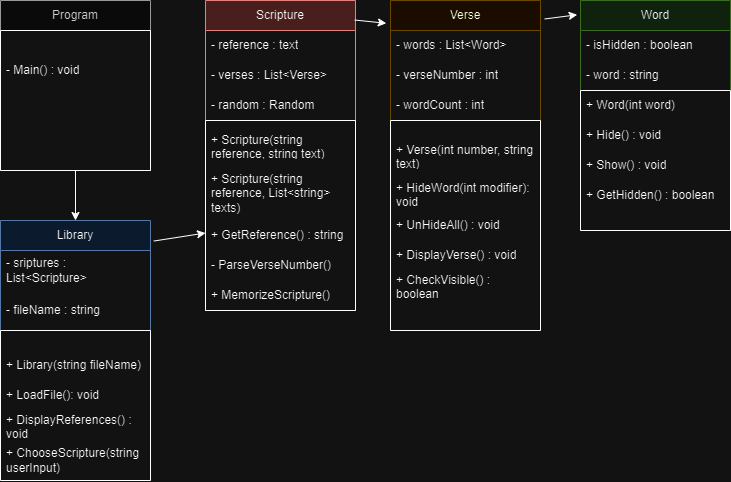

The diagram above was exported from draw.io. Its source (the exported page's mxGraphModel, read from the mxfile embedded in the PNG):
<mxGraphModel dx="1195" dy="615" grid="1" gridSize="10" guides="1" tooltips="1" connect="1" arrows="1" fold="1" page="1" pageScale="1" pageWidth="850" pageHeight="1100" math="0" shadow="0">
  <root>
    <mxCell id="0" />
    <mxCell id="1" parent="0" />
    <mxCell id="NV2g3h9rOnJQ4CzgZ-2I-9" value="Verse" style="swimlane;fontStyle=0;childLayout=stackLayout;horizontal=1;startSize=30;horizontalStack=0;resizeParent=1;resizeParentMax=0;resizeLast=0;collapsible=1;marginBottom=0;whiteSpace=wrap;html=1;fillColor=#fff2cc;strokeColor=#d6b656;" parent="1" vertex="1">
      <mxGeometry x="460" y="20" width="150" height="330" as="geometry">
        <mxRectangle x="450" y="105" width="70" height="30" as="alternateBounds" />
      </mxGeometry>
    </mxCell>
    <mxCell id="NV2g3h9rOnJQ4CzgZ-2I-10" value="- words : List&amp;lt;Word&amp;gt;" style="text;strokeColor=none;fillColor=none;align=left;verticalAlign=middle;spacingLeft=4;spacingRight=4;overflow=hidden;points=[[0,0.5],[1,0.5]];portConstraint=eastwest;rotatable=0;whiteSpace=wrap;html=1;" parent="NV2g3h9rOnJQ4CzgZ-2I-9" vertex="1">
      <mxGeometry y="30" width="150" height="30" as="geometry" />
    </mxCell>
    <mxCell id="uiVJiH5TNfS1VUEGus9V-26" value="- verseNumber : int" style="text;strokeColor=none;fillColor=none;align=left;verticalAlign=middle;spacingLeft=4;spacingRight=4;overflow=hidden;points=[[0,0.5],[1,0.5]];portConstraint=eastwest;rotatable=0;whiteSpace=wrap;html=1;" vertex="1" parent="NV2g3h9rOnJQ4CzgZ-2I-9">
      <mxGeometry y="60" width="150" height="30" as="geometry" />
    </mxCell>
    <mxCell id="NV2g3h9rOnJQ4CzgZ-2I-12" value="- wordCount : int" style="text;strokeColor=none;fillColor=none;align=left;verticalAlign=middle;spacingLeft=4;spacingRight=4;overflow=hidden;points=[[0,0.5],[1,0.5]];portConstraint=eastwest;rotatable=0;whiteSpace=wrap;html=1;" parent="NV2g3h9rOnJQ4CzgZ-2I-9" vertex="1">
      <mxGeometry y="90" width="150" height="30" as="geometry" />
    </mxCell>
    <mxCell id="NV2g3h9rOnJQ4CzgZ-2I-17" value="" style="swimlane;startSize=0;" parent="NV2g3h9rOnJQ4CzgZ-2I-9" vertex="1">
      <mxGeometry y="120" width="150" height="210" as="geometry">
        <mxRectangle y="120" width="150" height="40" as="alternateBounds" />
      </mxGeometry>
    </mxCell>
    <mxCell id="NV2g3h9rOnJQ4CzgZ-2I-36" value="+ Verse(int number, string text)" style="text;strokeColor=none;fillColor=none;align=left;verticalAlign=middle;spacingLeft=4;spacingRight=4;overflow=hidden;points=[[0,0.5],[1,0.5]];portConstraint=eastwest;rotatable=0;whiteSpace=wrap;html=1;" parent="NV2g3h9rOnJQ4CzgZ-2I-17" vertex="1">
      <mxGeometry y="20" width="150" height="30" as="geometry" />
    </mxCell>
    <mxCell id="NV2g3h9rOnJQ4CzgZ-2I-37" value="+ HideWord(int modifier): void" style="text;strokeColor=none;fillColor=none;align=left;verticalAlign=middle;spacingLeft=4;spacingRight=4;overflow=hidden;points=[[0,0.5],[1,0.5]];portConstraint=eastwest;rotatable=0;whiteSpace=wrap;html=1;" parent="NV2g3h9rOnJQ4CzgZ-2I-17" vertex="1">
      <mxGeometry y="57.5" width="150" height="30" as="geometry" />
    </mxCell>
    <mxCell id="NV2g3h9rOnJQ4CzgZ-2I-43" value="+ UnHideAll() : void" style="text;strokeColor=none;fillColor=none;align=left;verticalAlign=middle;spacingLeft=4;spacingRight=4;overflow=hidden;points=[[0,0.5],[1,0.5]];portConstraint=eastwest;rotatable=0;whiteSpace=wrap;html=1;" parent="NV2g3h9rOnJQ4CzgZ-2I-17" vertex="1">
      <mxGeometry y="90" width="150" height="30" as="geometry" />
    </mxCell>
    <mxCell id="uiVJiH5TNfS1VUEGus9V-1" value="+ DisplayVerse() : void" style="text;strokeColor=none;fillColor=none;align=left;verticalAlign=middle;spacingLeft=4;spacingRight=4;overflow=hidden;points=[[0,0.5],[1,0.5]];portConstraint=eastwest;rotatable=0;whiteSpace=wrap;html=1;" vertex="1" parent="NV2g3h9rOnJQ4CzgZ-2I-17">
      <mxGeometry y="120" width="150" height="30" as="geometry" />
    </mxCell>
    <mxCell id="NV2g3h9rOnJQ4CzgZ-2I-41" value="+ CheckVisible() : boolean" style="text;strokeColor=none;fillColor=none;align=left;verticalAlign=middle;spacingLeft=4;spacingRight=4;overflow=hidden;points=[[0,0.5],[1,0.5]];portConstraint=eastwest;rotatable=0;whiteSpace=wrap;html=1;" parent="NV2g3h9rOnJQ4CzgZ-2I-17" vertex="1">
      <mxGeometry y="150" width="150" height="30" as="geometry" />
    </mxCell>
    <mxCell id="NV2g3h9rOnJQ4CzgZ-2I-18" value="Word" style="swimlane;fontStyle=0;childLayout=stackLayout;horizontal=1;startSize=30;horizontalStack=0;resizeParent=1;resizeParentMax=0;resizeLast=0;collapsible=1;marginBottom=0;whiteSpace=wrap;html=1;fillColor=#d5e8d4;strokeColor=#82b366;" parent="1" vertex="1">
      <mxGeometry x="650" y="20" width="150" height="230" as="geometry">
        <mxRectangle x="660" y="100" width="70" height="30" as="alternateBounds" />
      </mxGeometry>
    </mxCell>
    <mxCell id="NV2g3h9rOnJQ4CzgZ-2I-19" value="- isHidden : boolean" style="text;strokeColor=none;fillColor=none;align=left;verticalAlign=middle;spacingLeft=4;spacingRight=4;overflow=hidden;points=[[0,0.5],[1,0.5]];portConstraint=eastwest;rotatable=0;whiteSpace=wrap;html=1;" parent="NV2g3h9rOnJQ4CzgZ-2I-18" vertex="1">
      <mxGeometry y="30" width="150" height="30" as="geometry" />
    </mxCell>
    <mxCell id="NV2g3h9rOnJQ4CzgZ-2I-20" value="- word : string" style="text;strokeColor=none;fillColor=none;align=left;verticalAlign=middle;spacingLeft=4;spacingRight=4;overflow=hidden;points=[[0,0.5],[1,0.5]];portConstraint=eastwest;rotatable=0;whiteSpace=wrap;html=1;" parent="NV2g3h9rOnJQ4CzgZ-2I-18" vertex="1">
      <mxGeometry y="60" width="150" height="30" as="geometry" />
    </mxCell>
    <mxCell id="NV2g3h9rOnJQ4CzgZ-2I-22" value="" style="swimlane;startSize=0;" parent="NV2g3h9rOnJQ4CzgZ-2I-18" vertex="1">
      <mxGeometry y="90" width="150" height="140" as="geometry" />
    </mxCell>
    <mxCell id="OM2NfxO3NZG2Vu6nmJhb-1" value="+ Word(int word)" style="text;strokeColor=none;fillColor=none;align=left;verticalAlign=middle;spacingLeft=4;spacingRight=4;overflow=hidden;points=[[0,0.5],[1,0.5]];portConstraint=eastwest;rotatable=0;whiteSpace=wrap;html=1;" parent="NV2g3h9rOnJQ4CzgZ-2I-22" vertex="1">
      <mxGeometry width="150" height="30" as="geometry" />
    </mxCell>
    <mxCell id="OM2NfxO3NZG2Vu6nmJhb-2" value="+ Hide() : void" style="text;strokeColor=none;fillColor=none;align=left;verticalAlign=middle;spacingLeft=4;spacingRight=4;overflow=hidden;points=[[0,0.5],[1,0.5]];portConstraint=eastwest;rotatable=0;whiteSpace=wrap;html=1;" parent="NV2g3h9rOnJQ4CzgZ-2I-22" vertex="1">
      <mxGeometry y="30" width="150" height="30" as="geometry" />
    </mxCell>
    <mxCell id="OM2NfxO3NZG2Vu6nmJhb-3" value="+ Show() : void" style="text;strokeColor=none;fillColor=none;align=left;verticalAlign=middle;spacingLeft=4;spacingRight=4;overflow=hidden;points=[[0,0.5],[1,0.5]];portConstraint=eastwest;rotatable=0;whiteSpace=wrap;html=1;" parent="NV2g3h9rOnJQ4CzgZ-2I-22" vertex="1">
      <mxGeometry y="60" width="150" height="30" as="geometry" />
    </mxCell>
    <mxCell id="OM2NfxO3NZG2Vu6nmJhb-4" value="+ GetHidden() : boolean" style="text;strokeColor=none;fillColor=none;align=left;verticalAlign=middle;spacingLeft=4;spacingRight=4;overflow=hidden;points=[[0,0.5],[1,0.5]];portConstraint=eastwest;rotatable=0;whiteSpace=wrap;html=1;" parent="NV2g3h9rOnJQ4CzgZ-2I-22" vertex="1">
      <mxGeometry y="90" width="150" height="30" as="geometry" />
    </mxCell>
    <mxCell id="NV2g3h9rOnJQ4CzgZ-2I-23" value="Scripture" style="swimlane;fontStyle=0;childLayout=stackLayout;horizontal=1;startSize=30;horizontalStack=0;resizeParent=1;resizeParentMax=0;resizeLast=0;collapsible=1;marginBottom=0;whiteSpace=wrap;html=1;fillColor=#f8cecc;strokeColor=#b85450;" parent="1" vertex="1">
      <mxGeometry x="275" y="20" width="150" height="310" as="geometry" />
    </mxCell>
    <mxCell id="NV2g3h9rOnJQ4CzgZ-2I-24" value="- reference : text" style="text;strokeColor=none;fillColor=none;align=left;verticalAlign=middle;spacingLeft=4;spacingRight=4;overflow=hidden;points=[[0,0.5],[1,0.5]];portConstraint=eastwest;rotatable=0;whiteSpace=wrap;html=1;" parent="NV2g3h9rOnJQ4CzgZ-2I-23" vertex="1">
      <mxGeometry y="30" width="150" height="30" as="geometry" />
    </mxCell>
    <mxCell id="uiVJiH5TNfS1VUEGus9V-3" value="- verses : List&amp;lt;Verse&amp;gt;&lt;span style=&quot;color: rgba(0, 0, 0, 0); font-family: monospace; font-size: 0px; text-wrap: nowrap;&quot;&gt;%3CmxGraphModel%3E%3Croot%3E%3CmxCell%20id%3D%220%22%2F%3E%3CmxCell%20id%3D%221%22%20parent%3D%220%22%2F%3E%3CmxCell%20id%3D%222%22%20value%3D%22%2BScripture(string%20reference%2C%20string%20text)%22%20style%3D%22text%3BstrokeColor%3Dnone%3BfillColor%3Dnone%3Balign%3Dleft%3BverticalAlign%3Dmiddle%3BspacingLeft%3D4%3BspacingRight%3D4%3Boverflow%3Dhidden%3Bpoints%3D%5B%5B0%2C0.5%5D%2C%5B1%2C0.5%5D%5D%3BportConstraint%3Deastwest%3Brotatable%3D0%3BwhiteSpace%3Dwrap%3Bhtml%3D1%3B%22%20vertex%3D%221%22%20parent%3D%221%22%3E%3CmxGeometry%20x%3D%22290%22%20y%3D%22140%22%20width%3D%22150%22%20height%3D%2230%22%20as%3D%22geometry%22%2F%3E%3C%2FmxCell%3E%3C%2Froot%3E%3C%2FmxGraphModel%3E&lt;/span&gt;" style="text;strokeColor=none;fillColor=none;align=left;verticalAlign=middle;spacingLeft=4;spacingRight=4;overflow=hidden;points=[[0,0.5],[1,0.5]];portConstraint=eastwest;rotatable=0;whiteSpace=wrap;html=1;" vertex="1" parent="NV2g3h9rOnJQ4CzgZ-2I-23">
      <mxGeometry y="60" width="150" height="30" as="geometry" />
    </mxCell>
    <mxCell id="NV2g3h9rOnJQ4CzgZ-2I-25" value="- random : Random&lt;span style=&quot;color: rgba(0, 0, 0, 0); font-family: monospace; font-size: 0px; text-wrap: nowrap;&quot;&gt;%3CmxGraphModel%3E%3Croot%3E%3CmxCell%20id%3D%220%22%2F%3E%3CmxCell%20id%3D%221%22%20parent%3D%220%22%2F%3E%3CmxCell%20id%3D%222%22%20value%3D%22%2BScripture(string%20reference%2C%20string%20text)%22%20style%3D%22text%3BstrokeColor%3Dnone%3BfillColor%3Dnone%3Balign%3Dleft%3BverticalAlign%3Dmiddle%3BspacingLeft%3D4%3BspacingRight%3D4%3Boverflow%3Dhidden%3Bpoints%3D%5B%5B0%2C0.5%5D%2C%5B1%2C0.5%5D%5D%3BportConstraint%3Deastwest%3Brotatable%3D0%3BwhiteSpace%3Dwrap%3Bhtml%3D1%3B%22%20vertex%3D%221%22%20parent%3D%221%22%3E%3CmxGeometry%20x%3D%22290%22%20y%3D%22140%22%20width%3D%22150%22%20height%3D%2230%22%20as%3D%22geometry%22%2F%3E%3C%2FmxCell%3E%3C%2Froot%3E%3C%2FmxGraphModel%3E&lt;/span&gt;" style="text;strokeColor=none;fillColor=none;align=left;verticalAlign=middle;spacingLeft=4;spacingRight=4;overflow=hidden;points=[[0,0.5],[1,0.5]];portConstraint=eastwest;rotatable=0;whiteSpace=wrap;html=1;" parent="NV2g3h9rOnJQ4CzgZ-2I-23" vertex="1">
      <mxGeometry y="90" width="150" height="30" as="geometry" />
    </mxCell>
    <mxCell id="NV2g3h9rOnJQ4CzgZ-2I-27" value="" style="swimlane;startSize=0;" parent="NV2g3h9rOnJQ4CzgZ-2I-23" vertex="1">
      <mxGeometry y="120" width="150" height="190" as="geometry" />
    </mxCell>
    <mxCell id="NV2g3h9rOnJQ4CzgZ-2I-40" value="+ Scripture(string reference, string text)" style="text;strokeColor=none;fillColor=none;align=left;verticalAlign=middle;spacingLeft=4;spacingRight=4;overflow=hidden;points=[[0,0.5],[1,0.5]];portConstraint=eastwest;rotatable=0;whiteSpace=wrap;html=1;" parent="NV2g3h9rOnJQ4CzgZ-2I-27" vertex="1">
      <mxGeometry y="10" width="150" height="30" as="geometry" />
    </mxCell>
    <mxCell id="uiVJiH5TNfS1VUEGus9V-2" value="+ Scripture(string reference, List&amp;lt;string&amp;gt; texts)" style="text;strokeColor=none;fillColor=none;align=left;verticalAlign=middle;spacingLeft=4;spacingRight=4;overflow=hidden;points=[[0,0.5],[1,0.5]];portConstraint=eastwest;rotatable=0;whiteSpace=wrap;html=1;" vertex="1" parent="NV2g3h9rOnJQ4CzgZ-2I-27">
      <mxGeometry y="45" width="150" height="55" as="geometry" />
    </mxCell>
    <mxCell id="NV2g3h9rOnJQ4CzgZ-2I-42" value="+ GetReference() : string" style="text;strokeColor=none;fillColor=none;align=left;verticalAlign=middle;spacingLeft=4;spacingRight=4;overflow=hidden;points=[[0,0.5],[1,0.5]];portConstraint=eastwest;rotatable=0;whiteSpace=wrap;html=1;" parent="NV2g3h9rOnJQ4CzgZ-2I-27" vertex="1">
      <mxGeometry y="100" width="150" height="30" as="geometry" />
    </mxCell>
    <mxCell id="OM2NfxO3NZG2Vu6nmJhb-5" value="- ParseVerseNumber()" style="text;strokeColor=none;fillColor=none;align=left;verticalAlign=middle;spacingLeft=4;spacingRight=4;overflow=hidden;points=[[0,0.5],[1,0.5]];portConstraint=eastwest;rotatable=0;whiteSpace=wrap;html=1;" parent="NV2g3h9rOnJQ4CzgZ-2I-27" vertex="1">
      <mxGeometry y="130" width="150" height="30" as="geometry" />
    </mxCell>
    <mxCell id="uiVJiH5TNfS1VUEGus9V-22" value="+ MemorizeScripture()" style="text;strokeColor=none;fillColor=none;align=left;verticalAlign=middle;spacingLeft=4;spacingRight=4;overflow=hidden;points=[[0,0.5],[1,0.5]];portConstraint=eastwest;rotatable=0;whiteSpace=wrap;html=1;" vertex="1" parent="NV2g3h9rOnJQ4CzgZ-2I-27">
      <mxGeometry y="160" width="150" height="30" as="geometry" />
    </mxCell>
    <mxCell id="NV2g3h9rOnJQ4CzgZ-2I-30" value="Program" style="swimlane;fontStyle=0;childLayout=stackLayout;horizontal=1;startSize=30;horizontalStack=0;resizeParent=1;resizeParentMax=0;resizeLast=0;collapsible=1;marginBottom=0;whiteSpace=wrap;html=1;fillColor=#f5f5f5;strokeColor=#666666;fontColor=#333333;" parent="1" vertex="1">
      <mxGeometry x="70" y="20" width="150" height="170" as="geometry" />
    </mxCell>
    <mxCell id="NV2g3h9rOnJQ4CzgZ-2I-34" value="" style="swimlane;startSize=0;" parent="NV2g3h9rOnJQ4CzgZ-2I-30" vertex="1">
      <mxGeometry y="30" width="150" height="140" as="geometry" />
    </mxCell>
    <mxCell id="NV2g3h9rOnJQ4CzgZ-2I-76" value="- Main() : void" style="text;strokeColor=none;fillColor=none;align=left;verticalAlign=middle;spacingLeft=4;spacingRight=4;overflow=hidden;points=[[0,0.5],[1,0.5]];portConstraint=eastwest;rotatable=0;whiteSpace=wrap;html=1;" parent="NV2g3h9rOnJQ4CzgZ-2I-34" vertex="1">
      <mxGeometry y="25" width="150" height="30" as="geometry" />
    </mxCell>
    <mxCell id="NV2g3h9rOnJQ4CzgZ-2I-45" value="" style="endArrow=classic;html=1;rounded=0;exitX=0.5;exitY=1;exitDx=0;exitDy=0;entryX=0.5;entryY=0;entryDx=0;entryDy=0;" parent="1" source="NV2g3h9rOnJQ4CzgZ-2I-34" target="uiVJiH5TNfS1VUEGus9V-4" edge="1">
      <mxGeometry width="50" height="50" relative="1" as="geometry">
        <mxPoint x="370" y="440" as="sourcePoint" />
        <mxPoint x="420" y="390" as="targetPoint" />
      </mxGeometry>
    </mxCell>
    <mxCell id="NV2g3h9rOnJQ4CzgZ-2I-46" value="" style="endArrow=classic;html=1;rounded=0;exitX=0.995;exitY=0.063;exitDx=0;exitDy=0;exitPerimeter=0;entryX=-0.028;entryY=0.069;entryDx=0;entryDy=0;entryPerimeter=0;" parent="1" source="NV2g3h9rOnJQ4CzgZ-2I-23" target="NV2g3h9rOnJQ4CzgZ-2I-9" edge="1">
      <mxGeometry width="50" height="50" relative="1" as="geometry">
        <mxPoint x="500" y="440" as="sourcePoint" />
        <mxPoint x="550" y="390" as="targetPoint" />
      </mxGeometry>
    </mxCell>
    <mxCell id="NV2g3h9rOnJQ4CzgZ-2I-47" value="" style="endArrow=classic;html=1;rounded=0;exitX=1.028;exitY=0.056;exitDx=0;exitDy=0;exitPerimeter=0;entryX=-0.022;entryY=0.062;entryDx=0;entryDy=0;entryPerimeter=0;" parent="1" source="NV2g3h9rOnJQ4CzgZ-2I-9" target="NV2g3h9rOnJQ4CzgZ-2I-18" edge="1">
      <mxGeometry width="50" height="50" relative="1" as="geometry">
        <mxPoint x="500" y="440" as="sourcePoint" />
        <mxPoint x="550" y="390" as="targetPoint" />
      </mxGeometry>
    </mxCell>
    <mxCell id="uiVJiH5TNfS1VUEGus9V-4" value="Library" style="swimlane;fontStyle=0;childLayout=stackLayout;horizontal=1;startSize=30;horizontalStack=0;resizeParent=1;resizeParentMax=0;resizeLast=0;collapsible=1;marginBottom=0;whiteSpace=wrap;html=1;fillColor=#dae8fc;strokeColor=#6c8ebf;" vertex="1" parent="1">
      <mxGeometry x="70" y="240" width="150" height="260" as="geometry">
        <mxRectangle x="660" y="100" width="70" height="30" as="alternateBounds" />
      </mxGeometry>
    </mxCell>
    <mxCell id="uiVJiH5TNfS1VUEGus9V-23" value="- sriptures : List&amp;lt;Scripture&amp;gt;" style="text;strokeColor=none;fillColor=none;align=left;verticalAlign=middle;spacingLeft=4;spacingRight=4;overflow=hidden;points=[[0,0.5],[1,0.5]];portConstraint=eastwest;rotatable=0;whiteSpace=wrap;html=1;" vertex="1" parent="uiVJiH5TNfS1VUEGus9V-4">
      <mxGeometry y="30" width="150" height="40" as="geometry" />
    </mxCell>
    <mxCell id="uiVJiH5TNfS1VUEGus9V-5" value="- fileName : string" style="text;strokeColor=none;fillColor=none;align=left;verticalAlign=middle;spacingLeft=4;spacingRight=4;overflow=hidden;points=[[0,0.5],[1,0.5]];portConstraint=eastwest;rotatable=0;whiteSpace=wrap;html=1;" vertex="1" parent="uiVJiH5TNfS1VUEGus9V-4">
      <mxGeometry y="70" width="150" height="40" as="geometry" />
    </mxCell>
    <mxCell id="uiVJiH5TNfS1VUEGus9V-7" value="" style="swimlane;startSize=0;" vertex="1" parent="uiVJiH5TNfS1VUEGus9V-4">
      <mxGeometry y="110" width="150" height="150" as="geometry" />
    </mxCell>
    <mxCell id="uiVJiH5TNfS1VUEGus9V-8" value="+ Library(string fileName)" style="text;strokeColor=none;fillColor=none;align=left;verticalAlign=middle;spacingLeft=4;spacingRight=4;overflow=hidden;points=[[0,0.5],[1,0.5]];portConstraint=eastwest;rotatable=0;whiteSpace=wrap;html=1;" vertex="1" parent="uiVJiH5TNfS1VUEGus9V-7">
      <mxGeometry y="20" width="150" height="30" as="geometry" />
    </mxCell>
    <mxCell id="uiVJiH5TNfS1VUEGus9V-19" value="+ LoadFile(): void" style="text;strokeColor=none;fillColor=none;align=left;verticalAlign=middle;spacingLeft=4;spacingRight=4;overflow=hidden;points=[[0,0.5],[1,0.5]];portConstraint=eastwest;rotatable=0;whiteSpace=wrap;html=1;" vertex="1" parent="uiVJiH5TNfS1VUEGus9V-7">
      <mxGeometry y="50" width="150" height="30" as="geometry" />
    </mxCell>
    <mxCell id="uiVJiH5TNfS1VUEGus9V-24" value="+ DisplayReferences() : void" style="text;strokeColor=none;fillColor=none;align=left;verticalAlign=middle;spacingLeft=4;spacingRight=4;overflow=hidden;points=[[0,0.5],[1,0.5]];portConstraint=eastwest;rotatable=0;whiteSpace=wrap;html=1;" vertex="1" parent="uiVJiH5TNfS1VUEGus9V-7">
      <mxGeometry y="80" width="150" height="30" as="geometry" />
    </mxCell>
    <mxCell id="uiVJiH5TNfS1VUEGus9V-25" value="+ ChooseScripture(string userInput)" style="text;strokeColor=none;fillColor=none;align=left;verticalAlign=middle;spacingLeft=4;spacingRight=4;overflow=hidden;points=[[0,0.5],[1,0.5]];portConstraint=eastwest;rotatable=0;whiteSpace=wrap;html=1;" vertex="1" parent="uiVJiH5TNfS1VUEGus9V-7">
      <mxGeometry y="110" width="150" height="40" as="geometry" />
    </mxCell>
    <mxCell id="uiVJiH5TNfS1VUEGus9V-15" value="" style="endArrow=classic;html=1;rounded=0;exitX=1.022;exitY=0.079;exitDx=0;exitDy=0;entryX=0;entryY=0.75;entryDx=0;entryDy=0;exitPerimeter=0;" edge="1" parent="1" source="uiVJiH5TNfS1VUEGus9V-4" target="NV2g3h9rOnJQ4CzgZ-2I-23">
      <mxGeometry width="50" height="50" relative="1" as="geometry">
        <mxPoint x="250" y="280" as="sourcePoint" />
        <mxPoint x="250" y="330" as="targetPoint" />
      </mxGeometry>
    </mxCell>
  </root>
</mxGraphModel>